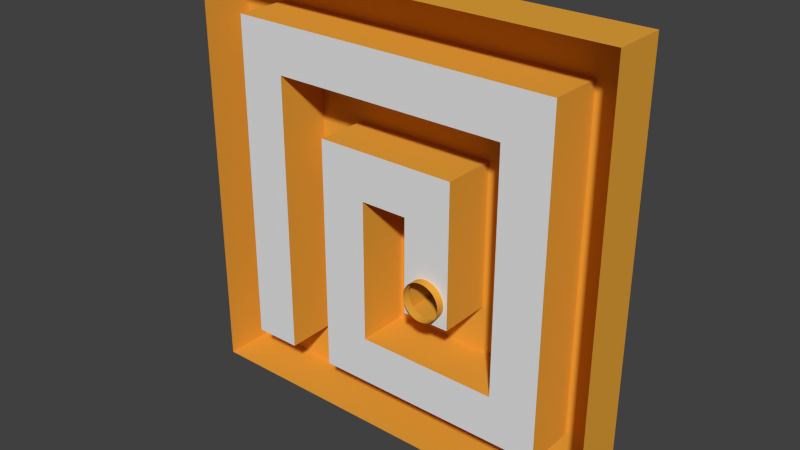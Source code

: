 # Source: PractiseLevel.blend  (saved by Blender 2.71.0; exported with 4.5.12 LTS)
import bpy
from mathutils import Matrix  # noqa: F401  (used for matrix-valued properties, if any)

bpy.ops.wm.read_factory_settings(use_empty=True)
scene = bpy.context.scene
scene.name = 'Scene'

# ---- collections
col_collection_1 = bpy.data.collections.new('Collection 1'); scene.collection.children.link(col_collection_1)

# ---- materials (node trees are filled in below, after node groups)
mat_walls = bpy.data.materials.new('Walls')
mat_walls.alpha_threshold = 0.0
mat_walls.use_transparent_shadow = False
mat_walls.diffuse_color = (0.8, 0.3748, 0.04135, 1.0)
mat_walls.roughness = 0.5
mat_walls.line_color = (0.0, 0.0, 0.0, 1.0)
mat_floor = bpy.data.materials.new('Floor')
mat_floor.alpha_threshold = 0.0
mat_floor.use_transparent_shadow = False
mat_floor.roughness = 0.5
mat_floor.line_color = (0.0, 0.0, 0.0, 1.0)

# ---- material node trees

# ---- world
world_world = bpy.data.worlds.new('World'); scene.world = world_world
world_world.color = (0.05088, 0.05088, 0.05088)
world_world.use_sun_shadow = False
world_world.sun_shadow_jitter_overblur = 0.0
world_world.cycles.sampling_method = 'MANUAL'
world_world.cycles.sample_map_resolution = 256

# ---- meshes
me_grid = bpy.data.meshes.new('Grid')
me_grid.from_pydata([(-1.0, -1.0, 0.0), (-0.7778, -1.0, 0.0), (-0.7778, -0.7778, 0.0), (-1.0, -0.7778, 0.0), (-1.0, -0.7778, -0.25), (-1.0, -1.0, -0.25), (-0.7778, -1.0, -0.25), (-0.5556, -1.0, 0.0), (-0.5556, -0.7778, 0.0), (-0.7778, -0.5556, 0.0), (-1.0, -0.5556, 0.0), (-1.0, -0.5556, -0.25), (-0.5556, -1.0, -0.25), (-0.3333, -1.0, 0.0), (-0.3333, -0.7778, 0.0), (-0.5556, -0.7778, -0.25), (-0.7778, -0.7778, -0.25), (-0.7778, -0.5556, -0.25), (-0.7778, -0.3333, 0.0), (-1.0, -0.3333, 0.0), (-1.0, -0.3333, -0.25), (-0.3333, -1.0, -0.25), (-0.1111, -1.0, 0.0), (-0.1111, -0.7778, 0.0), (-0.3333, -0.7778, -0.25), (-0.5556, -0.5556, -0.25), (-0.7778, -0.3333, -0.25), (-0.7778, -0.1111, 0.0), (-1.0, -0.1111, 0.0), (-1.0, -0.1111, -0.25), (-0.1111, -1.0, -0.25), (0.1111, -1.0, 0.0), (0.1111, -0.7778, 0.0), (-0.1111, -0.7778, -0.25), (-0.3333, -0.5556, -0.25), (-0.5556, -0.3333, -0.25), (-0.7778, -0.1111, -0.25), (-0.7778, 0.1111, 0.0), (-1.0, 0.1111, 0.0), (-1.0, 0.1111, -0.25), (0.1111, -1.0, -0.25), (0.3333, -1.0, 0.0), (0.3333, -0.7778, 0.0), (0.1111, -0.7778, -0.25), (-0.1111, -0.5556, -0.25), (-0.3333, -0.5556, 0.0), (-0.5556, -0.5556, 0.0), (-0.5556, -0.3333, 0.0), (-0.5556, -0.1111, -0.25), (-0.7778, 0.1111, -0.25), (-0.7778, 0.3333, 0.0), (-1.0, 0.3333, 0.0), (-1.0, 0.3333, -0.25), (0.3333, -1.0, -0.25), (0.5556, -1.0, 0.0), (0.5556, -0.7778, 0.0), (0.3333, -0.7778, -0.25), (0.1111, -0.5556, -0.25), (-0.1111, -0.5556, 0.0), (-0.3333, -0.3333, 0.0), (-0.5556, -0.1111, 0.0), (-0.5556, 0.1111, -0.25), (-0.7778, 0.3333, -0.25), (-0.7778, 0.5556, 0.0), (-1.0, 0.5556, 0.0), (-1.0, 0.5556, -0.25), (0.5556, -1.0, -0.25), (0.7778, -1.0, 0.0), (0.7778, -0.7778, 0.0), (0.5556, -0.7778, -0.25), (0.3333, -0.5556, -0.25), (0.1111, -0.5556, 0.0), (-0.1111, -0.3333, 0.0), (-0.3333, -0.1111, 0.0), (-0.5556, 0.1111, 0.0), (-0.5556, 0.3333, -0.25), (-0.7778, 0.5556, -0.25), (-0.7778, 0.7778, 0.0), (-1.0, 0.7778, 0.0), (-1.0, 0.7778, -0.25), (0.7778, -1.0, -0.25), (1.0, -1.0, 0.0), (1.0, -0.7778, 0.0), (0.7778, -0.7778, -0.25), (0.5556, -0.5556, -0.25), (0.3333, -0.5556, 0.0), (0.1111, -0.3333, 0.0), (-0.1111, -0.3333, -0.25), (-0.3333, -0.3333, -0.25), (-0.3333, -0.1111, -0.25), (-0.3333, 0.1111, 0.0), (-0.5556, 0.3333, 0.0), (-0.5556, 0.5556, -0.25), (-0.7778, 0.7778, -0.25), (-0.7778, 1.0, 0.0), (-1.0, 1.0, 0.0), (-1.0, 1.0, -0.25), (1.0, -1.0, -0.25), (1.0, -0.7778, -0.25), (1.0, -0.5556, 0.0), (0.7778, -0.5556, 0.0), (0.7778, -0.5556, -0.25), (0.5556, -0.5556, 0.0), (0.3333, -0.3333, 0.0), (0.1111, -0.3333, -0.25), (-0.1111, -0.1111, -0.25), (-0.3333, 0.1111, -0.25), (-0.3333, 0.3333, 0.0), (-0.5556, 0.5556, 0.0), (-0.5556, 0.7778, -0.25), (-0.5556, 0.7778, 0.0), (-0.5556, 1.0, 0.0), (-0.7778, 1.0, -0.25), (1.0, -0.5556, -0.25), (1.0, -0.3333, 0.0), (0.7778, -0.3333, 0.0), (0.7778, -0.3333, -0.25), (0.5556, -0.3333, -0.25), (0.5556, -0.3333, 0.0), (0.3333, -0.3333, -0.25), (0.1111, -0.1111, -0.25), (-0.1111, 0.1111, -0.25), (-0.3333, 0.3333, -0.25), (-0.3333, 0.5556, 0.0), (-0.3333, 0.7778, 0.0), (-0.3333, 1.0, 0.0), (-0.5556, 1.0, -0.25), (1.0, -0.3333, -0.25), (1.0, -0.1111, 0.0), (0.7778, -0.1111, 0.0), (0.7778, -0.1111, -0.25), (0.5556, -0.1111, -0.25), (0.5556, -0.1111, 0.0), (0.3333, -0.1111, 0.0), (0.3333, -0.1111, -0.25), (0.1111, -0.1111, 0.0), (-0.1111, -0.1111, 0.0), (-0.1111, 0.1111, 0.0), (-0.1111, 0.3333, -0.25), (-0.3333, 0.5556, -0.25), (-0.1111, 0.7778, 0.0), (-0.1111, 1.0, 0.0), (-0.3333, 1.0, -0.25), (1.0, -0.1111, -0.25), (1.0, 0.1111, 0.0), (0.7778, 0.1111, 0.0), (0.7778, 0.1111, -0.25), (0.5556, 0.1111, -0.25), (0.5556, 0.1111, 0.0), (0.3333, 0.1111, 0.0), (0.3333, 0.1111, -0.25), (0.1111, 0.1111, -0.25), (0.1111, 0.1111, 0.0), (-0.1111, 0.3333, 0.0), (-0.1111, 0.5556, -0.25), (-0.3333, 0.7778, -0.25), (-0.1111, 0.7778, -0.25), (0.1111, 0.7778, 0.0), (0.1111, 1.0, 0.0), (-0.1111, 1.0, -0.25), (1.0, 0.1111, -0.25), (1.0, 0.3333, 0.0), (0.7778, 0.3333, 0.0), (0.7778, 0.3333, -0.25), (0.5556, 0.3333, -0.25), (0.5556, 0.3333, 0.0), (0.3333, 0.3333, 0.0), (0.3333, 0.3333, -0.25), (0.225, 0.1352, -0.25), (0.2075, 0.137, -0.25), (0.1906, 0.1421, -0.25), (0.1751, 0.1504, -0.25), (0.1615, 0.1615, -0.25), (0.1504, 0.1751, -0.25), (0.1421, 0.1907, -0.25), (0.137, 0.2075, -0.25), (0.1352, 0.225, -0.25), (0.137, 0.2425, -0.25), (0.1421, 0.2594, -0.25), (0.1504, 0.2749, -0.25), (0.1615, 0.2885, -0.25), (0.1751, 0.2996, -0.25), (0.1907, 0.3079, -0.25), (0.2075, 0.313, -0.25), (0.1111, 0.3333, -0.25), (0.225, 0.3148, -0.25), (0.2425, 0.313, -0.25), (0.2593, 0.3079, -0.25), (0.2749, 0.2996, -0.25), (0.2885, 0.2885, -0.25), (0.2996, 0.2749, -0.25), (0.3079, 0.2593, -0.25), (0.313, 0.2425, -0.25), (0.3148, 0.225, -0.25), (0.313, 0.2075, -0.25), (0.3079, 0.1907, -0.25), (0.2996, 0.1751, -0.25), (0.2885, 0.1615, -0.25), (0.2749, 0.1504, -0.25), (0.2593, 0.1421, -0.25), (0.2425, 0.137, -0.25), (0.1111, 0.3333, 0.0), (-0.1111, 0.5556, 0.0), (0.1111, 0.7778, -0.25), (0.3333, 0.7778, 0.0), (0.3333, 1.0, 0.0), (0.1111, 1.0, -0.25), (1.0, 0.3333, -0.25), (1.0, 0.5556, 0.0), (0.7778, 0.5556, 0.0), (0.7778, 0.5556, -0.25), (0.5556, 0.5556, -0.25), (0.5556, 0.5556, 0.0), (0.3333, 0.5556, 0.0), (0.1111, 0.5556, 0.0), (0.1111, 0.5556, -0.25), (0.3333, 0.7778, -0.25), (0.5556, 0.7778, 0.0), (0.5556, 1.0, 0.0), (0.3333, 1.0, -0.25), (1.0, 0.5556, -0.25), (1.0, 0.7778, 0.0), (0.7778, 0.7778, 0.0), (0.7778, 0.7778, -0.25), (0.5556, 0.7778, -0.25), (0.3333, 0.5556, -0.25), (0.7778, 1.0, 0.0), (0.5556, 1.0, -0.25), (1.0, 0.7778, -0.25), (1.0, 1.0, 0.0), (0.7778, 1.0, -0.25), (1.0, 1.0, -0.25), (0.225, 0.3148, -0.2887), (0.2425, 0.313, -0.2887), (0.2593, 0.3079, -0.2887), (0.2075, 0.313, -0.2887), (0.1907, 0.3079, -0.2887), (0.1751, 0.2996, -0.2887), (0.1615, 0.2885, -0.2887), (0.1504, 0.2749, -0.2887), (0.1421, 0.2594, -0.2887), (0.137, 0.2425, -0.2887), (0.1352, 0.225, -0.2887), (0.137, 0.2075, -0.2887), (0.1421, 0.1907, -0.2887), (0.1504, 0.1751, -0.2887), (0.1615, 0.1615, -0.2887), (0.1751, 0.1504, -0.2887), (0.1906, 0.1421, -0.2887), (0.2075, 0.137, -0.2887), (0.225, 0.1352, -0.2887), (0.2425, 0.137, -0.2887), (0.2593, 0.1421, -0.2887), (0.2749, 0.1504, -0.2887), (0.2885, 0.1615, -0.2887), (0.2996, 0.1751, -0.2887), (0.3079, 0.1907, -0.2887), (0.313, 0.2075, -0.2887), (0.3148, 0.225, -0.2887), (0.313, 0.2425, -0.2887), (0.3079, 0.2593, -0.2887), (0.2996, 0.2749, -0.2887), (0.2885, 0.2885, -0.2887), (0.2749, 0.2996, -0.2887)], [], [(0, 1, 2, 3), (0, 3, 4, 5), (1, 0, 5, 6), (1, 7, 8, 2), (3, 2, 9, 10), (3, 10, 11, 4), (7, 1, 6, 12), (7, 13, 14, 8), (2, 8, 15, 16), (9, 2, 16, 17), (10, 9, 18, 19), (10, 19, 20, 11), (13, 7, 12, 21), (13, 22, 23, 14), (8, 14, 24, 15), (16, 15, 25, 17), (18, 9, 17, 26), (19, 18, 27, 28), (19, 28, 29, 20), (22, 13, 21, 30), (22, 31, 32, 23), (14, 23, 33, 24), (15, 24, 34, 25), (17, 25, 35, 26), (27, 18, 26, 36), (28, 27, 37, 38), (28, 38, 39, 29), (31, 22, 30, 40), (31, 41, 42, 32), (23, 32, 43, 33), (24, 33, 44, 34), (45, 46, 25, 34), (46, 47, 35, 25), (26, 35, 48, 36), (37, 27, 36, 49), (38, 37, 50, 51), (38, 51, 52, 39), (41, 31, 40, 53), (41, 54, 55, 42), (32, 42, 56, 43), (33, 43, 57, 44), (58, 45, 34, 44), (46, 45, 59, 47), (47, 60, 48, 35), (36, 48, 61, 49), (50, 37, 49, 62), (51, 50, 63, 64), (51, 64, 65, 52), (54, 41, 53, 66), (54, 67, 68, 55), (42, 55, 69, 56), (43, 56, 70, 57), (71, 58, 44, 57), (45, 58, 72, 59), (47, 59, 73, 60), (60, 74, 61, 48), (49, 61, 75, 62), (63, 50, 62, 76), (64, 63, 77, 78), (64, 78, 79, 65), (67, 54, 66, 80), (67, 81, 82, 68), (55, 68, 83, 69), (56, 69, 84, 70), (85, 71, 57, 70), (58, 71, 86, 72), (59, 72, 87, 88), (73, 59, 88, 89), (60, 73, 90, 74), (74, 91, 75, 61), (62, 75, 92, 76), (77, 63, 76, 93), (78, 77, 94, 95), (78, 95, 96, 79), (81, 67, 80, 97), (82, 81, 97, 98), (68, 82, 99, 100), (68, 100, 101, 83), (69, 83, 101, 84), (102, 85, 70, 84), (71, 85, 103, 86), (72, 86, 104, 87), (88, 87, 105, 89), (90, 73, 89, 106), (74, 90, 107, 91), (91, 108, 92, 75), (76, 92, 109, 93), (110, 77, 93, 109), (77, 110, 111, 94), (95, 94, 112, 96), (99, 82, 98, 113), (100, 99, 114, 115), (100, 115, 116, 101), (84, 101, 116, 117), (118, 102, 84, 117), (85, 102, 118, 103), (86, 103, 119, 104), (87, 104, 120, 105), (89, 105, 121, 106), (107, 90, 106, 122), (91, 107, 123, 108), (108, 110, 109, 92), (110, 124, 125, 111), (94, 111, 126, 112), (114, 99, 113, 127), (115, 114, 128, 129), (115, 129, 130, 116), (117, 116, 130, 131), (132, 118, 117, 131), (103, 118, 132, 133), (103, 133, 134, 119), (104, 119, 134, 120), (135, 136, 105, 120), (136, 137, 121, 105), (106, 121, 138, 122), (123, 107, 122, 139), (108, 123, 124, 110), (124, 140, 141, 125), (111, 125, 142, 126), (128, 114, 127, 143), (129, 128, 144, 145), (129, 145, 146, 130), (131, 130, 146, 147), (148, 132, 131, 147), (133, 132, 148, 149), (133, 149, 150, 134), (120, 134, 150, 151), (152, 135, 120, 151), (136, 135, 152, 137), (137, 153, 138, 121), (122, 138, 154, 139), (124, 123, 139, 155), (140, 124, 155, 156), (140, 157, 158, 141), (125, 141, 159, 142), (144, 128, 143, 160), (145, 144, 161, 162), (145, 162, 163, 146), (147, 146, 163, 164), (165, 148, 147, 164), (149, 148, 165, 166), (149, 166, 167, 150), (151, 150, 168, 169, 170, 171, 172, 173, 174, 175, 176, 177, 178, 179, 180, 181, 182, 183, 167, 184), (150, 167, 183, 185, 186, 187, 188, 189, 190, 191, 192, 193, 194, 195, 196, 197, 198, 199, 200, 168), (201, 152, 151, 184), (137, 152, 201, 153), (153, 202, 154, 138), (139, 154, 156, 155), (157, 140, 156, 203), (157, 204, 205, 158), (141, 158, 206, 159), (161, 144, 160, 207), (162, 161, 208, 209), (162, 209, 210, 163), (164, 163, 210, 211), (212, 165, 164, 211), (166, 165, 212, 213), (166, 201, 184, 167), (153, 201, 214, 202), (202, 214, 215, 154), (154, 215, 203, 156), (204, 157, 203, 216), (204, 217, 218, 205), (158, 205, 219, 206), (208, 161, 207, 220), (209, 208, 221, 222), (209, 222, 223, 210), (211, 210, 223, 224), (213, 212, 211, 225), (201, 166, 213, 214), (214, 213, 225, 215), (215, 225, 216, 203), (217, 204, 216, 224), (217, 222, 226, 218), (205, 218, 227, 219), (221, 208, 220, 228), (222, 221, 229, 226), (222, 217, 224, 223), (225, 211, 224, 216), (218, 226, 230, 227), (229, 221, 228, 231), (226, 229, 231, 230), (186, 185, 232, 233), (187, 186, 233, 234), (185, 183, 235, 232), (188, 187, 234, 263), (189, 188, 263, 262), (190, 189, 262, 261), (191, 190, 261, 260), (192, 191, 260, 259), (193, 192, 259, 258), (194, 193, 258, 257), (195, 194, 257, 256), (196, 195, 256, 255), (197, 196, 255, 254), (198, 197, 254, 253), (199, 198, 253, 252), (200, 199, 252, 251), (168, 200, 251, 250), (169, 168, 250, 249), (170, 169, 249, 248), (171, 170, 248, 247), (172, 171, 247, 246), (173, 172, 246, 245), (174, 173, 245, 244), (175, 174, 244, 243), (176, 175, 243, 242), (177, 176, 242, 241), (178, 177, 241, 240), (179, 178, 240, 239), (180, 179, 239, 238), (181, 180, 238, 237), (182, 181, 237, 236), (183, 182, 236, 235)])
me_grid.polygons.foreach_set('material_index', [0, 0, 0, 0, 0, 0, 0, 0, 0, 0, 0, 0, 0, 0, 0, 1, 0, 0, 0, 0, 0, 0, 1, 1, 0, 0, 0, 0, 0, 0, 1, 0, 0, 1, 0, 0, 0, 0, 0, 0, 1, 0, 0, 0, 1, 0, 0, 0, 0, 0, 0, 1, 0, 0, 0, 0, 1, 0, 0, 0, 0, 0, 0, 1, 0, 0, 0, 0, 0, 0, 1, 0, 0, 0, 0, 0, 0, 0, 1, 0, 0, 0, 1, 0, 0, 0, 1, 0, 0, 0, 0, 0, 0, 1, 0, 0, 0, 1, 1, 0, 0, 0, 0, 0, 0, 0, 0, 1, 0, 0, 0, 1, 0, 0, 1, 0, 0, 0, 0, 0, 0, 0, 1, 0, 0, 0, 1, 0, 0, 0, 1, 0, 0, 0, 0, 0, 0, 0, 1, 0, 0, 0, 1, 1, 0, 0, 0, 1, 0, 0, 0, 0, 0, 0, 1, 0, 0, 0, 0, 0, 1, 0, 0, 0, 0, 0, 0, 1, 0, 0, 0, 1, 0, 0, 0, 0, 0, 0, 1, 0, 0, 0, 0, 0, 0, 0, 0, 0, 0, 0, 0, 0, 0, 0, 0, 0, 0, 0, 0, 0, 0, 0, 0, 0, 0, 0, 0, 0, 0, 0, 0, 0, 0, 0])
me_grid.materials.append(mat_walls)
me_grid.materials.append(mat_floor)
me_grid.use_remesh_preserve_volume = False
me_grid.use_remesh_preserve_attributes = False
me_grid.use_mirror_vertex_groups = False
me_grid.update()

# ---- objects
ob_grid = bpy.data.objects.new('Grid', me_grid)

# ---- transforms, parenting, visibility, modifiers, constraints
ob_grid.location = (0.0, 0.0, 0.0)
ob_grid.rotation_euler = (-1.571, 0.0, 0.0)
ob_grid.scale = (2.0, 2.0, 2.0)
ob_grid.lineart.crease_threshold = 0.0

# ---- collection membership
col_collection_1.objects.link(ob_grid)

# ---- scene / render settings (as saved in the file)
scene.frame_start = 1; scene.frame_end = 250; scene.frame_set(1)
scene.render.engine = 'BLENDER_EEVEE_NEXT'
scene.render.resolution_percentage = 50
scene.render.dither_intensity = 0.0
scene.cycles.use_denoising = False
scene.cycles.samples = 10
scene.cycles.sampling_pattern = 'TABULATED_SOBOL'
scene.cycles.light_sampling_threshold = 0.0
scene.cycles.use_adaptive_sampling = False
scene.cycles.use_light_tree = False
scene.cycles.blur_glossy = 0.0
scene.cycles.volume_bounces = 1
scene.cycles.pixel_filter_type = 'GAUSSIAN'
scene.cycles.sample_clamp_indirect = 0.0
scene.view_settings.view_transform = 'Standard'
bpy.context.view_layer.update()

# ---- added for rendering (the .blend has no active camera and no usable light): camera, sun
cam_auto = bpy.data.cameras.new('AutoCamera')
cam_auto.lens = 50.0
cam_auto.sensor_width = 36.0
cam_auto.clip_end = 1000.0
ob_auto_camera = bpy.data.objects.new('AutoCamera', cam_auto)
scene.collection.objects.link(ob_auto_camera)
ob_auto_camera.location = (5.26106, -6.60202, 4.20885)
ob_auto_camera.rotation_euler = (1.09748, -7.21219e-08, 0.694738)
scene.camera = ob_auto_camera
light_auto_sun = bpy.data.lights.new('AutoSun', 'SUN')
light_auto_sun.energy = 3.0
light_auto_sun.angle = 0.0523599
ob_auto_sun = bpy.data.objects.new('AutoSun', light_auto_sun)
scene.collection.objects.link(ob_auto_sun)
ob_auto_sun.rotation_euler = (0.872665, 0.174533, 0.523599)
bpy.context.view_layer.update()
